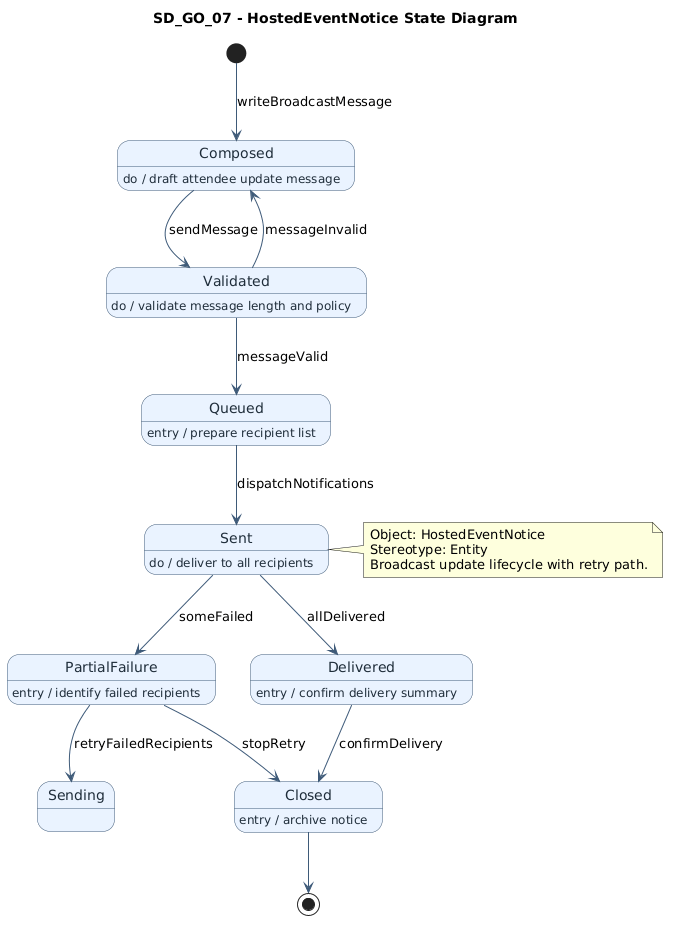

The diagram above was rendered by PlantUML. Its source (embedded in the PNG):
@startuml
title SD_GO_07 - HostedEventNotice State Diagram
top to bottom direction

skinparam state {
  BackgroundColor #EAF3FF
  BorderColor #3E5A78
  FontColor #1F2D3A
  ArrowColor #3E5A78
}

[*] -down-> Composed : writeBroadcastMessage

state Composed
Composed : do / draft attendee update message
Composed -> Validated : sendMessage

state Validated
Validated : do / validate message length and policy
Validated --> Queued : messageValid
Validated --> Composed : messageInvalid

state Queued
Queued : entry / prepare recipient list
Queued --> Sent : dispatchNotifications

state Sent
Sent : do / deliver to all recipients
Sent --> Delivered : allDelivered
Sent --> PartialFailure : someFailed

state PartialFailure
PartialFailure : entry / identify failed recipients
PartialFailure --> Sending : retryFailedRecipients
PartialFailure --> Closed : stopRetry

state Delivered
Delivered : entry / confirm delivery summary
Delivered --> Closed : confirmDelivery

state Closed
Closed : entry / archive notice
Closed --> [*]

note right of Sent
Object: HostedEventNotice
Stereotype: Entity
Broadcast update lifecycle with retry path.
end note
@enduml